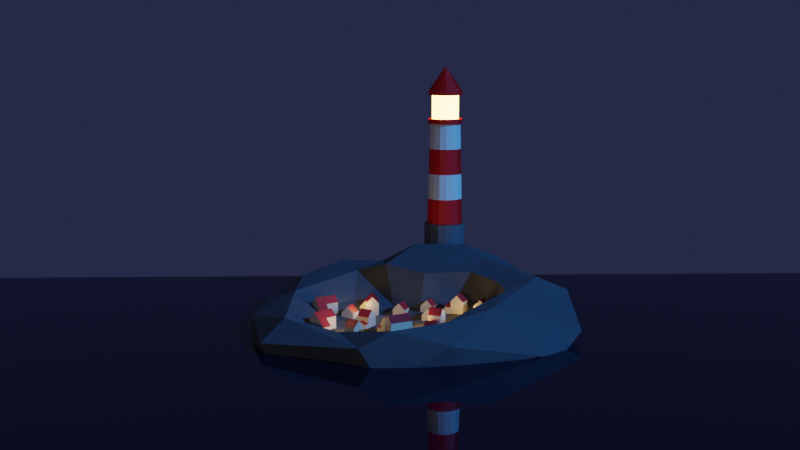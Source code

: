 # Source: Lecture_20_-_Lighting_Atmosphere.blend  (saved by Blender 3.4.6; exported with 4.5.12 LTS)
import bpy
from mathutils import Matrix  # noqa: F401  (used for matrix-valued properties, if any)

bpy.ops.wm.read_factory_settings(use_empty=True)
scene = bpy.context.scene
scene.name = 'Scene'

# ---- collections
col_collection = bpy.data.collections.new('Collection'); scene.collection.children.link(col_collection)
col_houses = bpy.data.collections.new('Houses'); scene.collection.children.link(col_houses)

# ---- materials (node trees are filled in below, after node groups)
mat_white = bpy.data.materials.new('White')
mat_white.use_transparent_shadow = False
mat_red = bpy.data.materials.new('Red')
mat_red.use_transparent_shadow = False
mat_grey = bpy.data.materials.new('Grey')
mat_grey.use_transparent_shadow = False
mat_emission = bpy.data.materials.new('Emission')
mat_emission.use_transparent_shadow = False
mat_water = bpy.data.materials.new('Water')
mat_water.use_transparent_shadow = False
mat_rock = bpy.data.materials.new('Rock')
mat_rock.use_transparent_shadow = False
mat_house_yellow = bpy.data.materials.new('House Yellow')
mat_house_yellow.use_transparent_shadow = False
mat_house_red = bpy.data.materials.new('House Red')
mat_house_red.use_transparent_shadow = False

# ---- material node trees
mat_white.use_nodes = True; mat_white.node_tree.nodes.clear()
_N = mat_white.node_tree.nodes; _L = mat_white.node_tree.links
n0 = _N.new('ShaderNodeBsdfPrincipled'); n0.name = 'Principled BSDF'; n0.location = (10, 300)
n0.distribution = 'GGX'
n0.subsurface_method = 'RANDOM_WALK_SKIN'
n0.inputs[3].default_value = 1.45
n0.inputs[27].default_value = (0.0, 0.0, 0.0, 1.0)
n0.inputs[28].default_value = 1.0
n1 = _N.new('ShaderNodeOutputMaterial'); n1.name = 'Material Output'; n1.location = (300, 300)
_L.new(n0.outputs[0], n1.inputs[0])
n1.is_active_output = True
mat_red.use_nodes = True; mat_red.node_tree.nodes.clear()
_N = mat_red.node_tree.nodes; _L = mat_red.node_tree.links
n0 = _N.new('ShaderNodeBsdfPrincipled'); n0.name = 'Principled BSDF'; n0.location = (10, 300)
n0.distribution = 'GGX'
n0.subsurface_method = 'RANDOM_WALK_SKIN'
n0.inputs[0].default_value = (0.8, 0.0, 0.0, 1.0)
n0.inputs[3].default_value = 1.45
n0.inputs[27].default_value = (0.0, 0.0, 0.0, 1.0)
n0.inputs[28].default_value = 1.0
n1 = _N.new('ShaderNodeOutputMaterial'); n1.name = 'Material Output'; n1.location = (300, 300)
_L.new(n0.outputs[0], n1.inputs[0])
n1.is_active_output = True
mat_grey.use_nodes = True; mat_grey.node_tree.nodes.clear()
_N = mat_grey.node_tree.nodes; _L = mat_grey.node_tree.links
n0 = _N.new('ShaderNodeBsdfPrincipled'); n0.name = 'Principled BSDF'; n0.location = (10, 300)
n0.distribution = 'GGX'
n0.subsurface_method = 'RANDOM_WALK_SKIN'
n0.inputs[0].default_value = (0.108, 0.108, 0.108, 1.0)
n0.inputs[3].default_value = 1.45
n0.inputs[27].default_value = (0.0, 0.0, 0.0, 1.0)
n0.inputs[28].default_value = 1.0
n1 = _N.new('ShaderNodeOutputMaterial'); n1.name = 'Material Output'; n1.location = (300, 300)
_L.new(n0.outputs[0], n1.inputs[0])
n1.is_active_output = True
mat_emission.use_nodes = True; mat_emission.node_tree.nodes.clear()
_N = mat_emission.node_tree.nodes; _L = mat_emission.node_tree.links
n0 = _N.new('ShaderNodeBsdfPrincipled'); n0.name = 'Principled BSDF'; n0.location = (10, 300)
n0.distribution = 'GGX'
n0.subsurface_method = 'RANDOM_WALK_SKIN'
n0.inputs[3].default_value = 1.45
n0.inputs[27].default_value = (0.55, 0.3518, 0.0825, 1.0)
n0.inputs[28].default_value = 18.0
n1 = _N.new('ShaderNodeOutputMaterial'); n1.name = 'Material Output'; n1.location = (300, 300)
_L.new(n0.outputs[0], n1.inputs[0])
n1.is_active_output = True
mat_water.use_nodes = True; mat_water.node_tree.nodes.clear()
_N = mat_water.node_tree.nodes; _L = mat_water.node_tree.links
n0 = _N.new('ShaderNodeBsdfPrincipled'); n0.name = 'Principled BSDF'; n0.location = (10, 300)
n0.distribution = 'GGX'
n0.subsurface_method = 'RANDOM_WALK_SKIN'
n0.inputs[0].default_value = (0.00225, 0.003525, 0.015, 1.0)
n0.inputs[2].default_value = 0.0
n0.inputs[3].default_value = 1.45
n0.inputs[27].default_value = (0.0, 0.0, 0.0, 1.0)
n0.inputs[28].default_value = 1.0
n1 = _N.new('ShaderNodeOutputMaterial'); n1.name = 'Material Output'; n1.location = (300, 300)
_L.new(n0.outputs[0], n1.inputs[0])
n1.is_active_output = True
mat_rock.use_nodes = True; mat_rock.node_tree.nodes.clear()
_N = mat_rock.node_tree.nodes; _L = mat_rock.node_tree.links
n0 = _N.new('ShaderNodeBsdfPrincipled'); n0.name = 'Principled BSDF'; n0.location = (10, 300)
n0.distribution = 'GGX'
n0.subsurface_method = 'RANDOM_WALK_SKIN'
n0.inputs[0].default_value = (0.08, 0.08, 0.08, 1.0)
n0.inputs[2].default_value = 1.0
n0.inputs[3].default_value = 1.45
n0.inputs[27].default_value = (0.0, 0.0, 0.0, 1.0)
n0.inputs[28].default_value = 1.0
n1 = _N.new('ShaderNodeOutputMaterial'); n1.name = 'Material Output'; n1.location = (300, 300)
_L.new(n0.outputs[0], n1.inputs[0])
n1.is_active_output = True
mat_house_yellow.use_nodes = True; mat_house_yellow.node_tree.nodes.clear()
_N = mat_house_yellow.node_tree.nodes; _L = mat_house_yellow.node_tree.links
n0 = _N.new('ShaderNodeBsdfPrincipled'); n0.name = 'Principled BSDF'; n0.location = (10, 300)
n0.distribution = 'GGX'
n0.subsurface_method = 'RANDOM_WALK_SKIN'
n0.inputs[0].default_value = (0.7, 0.5551, 0.385, 1.0)
n0.inputs[3].default_value = 1.45
n0.inputs[27].default_value = (0.0, 0.0, 0.0, 1.0)
n0.inputs[28].default_value = 1.0
n1 = _N.new('ShaderNodeOutputMaterial'); n1.name = 'Material Output'; n1.location = (300, 300)
_L.new(n0.outputs[0], n1.inputs[0])
n1.is_active_output = True
mat_house_red.use_nodes = True; mat_house_red.node_tree.nodes.clear()
_N = mat_house_red.node_tree.nodes; _L = mat_house_red.node_tree.links
n0 = _N.new('ShaderNodeBsdfPrincipled'); n0.name = 'Principled BSDF'; n0.location = (10, 300)
n0.distribution = 'GGX'
n0.subsurface_method = 'RANDOM_WALK_SKIN'
n0.inputs[0].default_value = (0.45, 0.0234, 0.0225, 1.0)
n0.inputs[3].default_value = 1.45
n0.inputs[27].default_value = (0.0, 0.0, 0.0, 1.0)
n0.inputs[28].default_value = 1.0
n1 = _N.new('ShaderNodeOutputMaterial'); n1.name = 'Material Output'; n1.location = (300, 300)
_L.new(n0.outputs[0], n1.inputs[0])
n1.is_active_output = True

# ---- world
world_world = bpy.data.worlds.new('World'); scene.world = world_world
world_world.use_nodes = True; world_world.node_tree.nodes.clear()
_N = world_world.node_tree.nodes; _L = world_world.node_tree.links
n0 = _N.new('ShaderNodeOutputWorld'); n0.name = 'World Output'; n0.location = (300, 300)
n1 = _N.new('ShaderNodeBackground'); n1.name = 'Background'; n1.location = (10, 300)
n1.inputs[0].default_value = (0.01781, 0.02111, 0.05088, 1.0)
_L.new(n1.outputs[0], n0.inputs[0])
n0.is_active_output = True
world_world.color = (0.05088, 0.05088, 0.05088)
world_world.use_sun_shadow = False
world_world.sun_shadow_jitter_overblur = 0.0

# ---- cameras
cam_camera = bpy.data.cameras.new('Camera')
cam_camera.clip_end = 100.0
cam_camera.ortho_scale = 7.314

# ---- lights
light_sun = bpy.data.lights.new('Sun', 'SUN')
light_sun.color = (0.05, 0.316, 1.0)
light_sun.transmission_factor = 0.0
light_sun.energy = 3.0
light_sun.shadow_soft_size = 0.125
light_point = bpy.data.lights.new('Point', 'POINT')
light_point.color = (1.0, 0.678, 0.3)
light_point.transmission_factor = 0.0
light_point.energy = 15.0
light_point.shadow_soft_size = 0.25
light_point.shadow_maximum_resolution = 0.006
light_point.use_absolute_resolution = True
light_light = bpy.data.lights.new('Light', 'POINT')
light_light.transmission_factor = 0.0
light_light.energy = 1000.0
light_light.shadow_soft_size = 0.1
light_light.shadow_maximum_resolution = 0.006
light_light.use_absolute_resolution = True

# ---- meshes
me_cylinder = bpy.data.meshes.new('Cylinder')
me_cylinder.from_pydata([(0.0, 1.0, -0.4685), (0.0, 1.0, 1.0), (0.3827, 0.9239, -0.4685), (0.3827, 0.9239, 1.0), (0.7071, 0.7071, -0.4685), (0.7071, 0.7071, 1.0), (0.9239, 0.3827, -0.4685), (0.9239, 0.3827, 1.0), (1.0, 0.0, -0.4685), (1.0, 0.0, 1.0), (0.9239, -0.3827, -0.4685), (0.9239, -0.3827, 1.0), (0.7071, -0.7071, -0.4685), (0.7071, -0.7071, 1.0), (0.3827, -0.9239, -0.4685), (0.3827, -0.9239, 1.0), (0.0, -1.0, -0.4685), (0.0, -1.0, 1.0), (-0.3827, -0.9239, -0.4685), (-0.3827, -0.9239, 1.0), (-0.7071, -0.7071, -0.4685), (-0.7071, -0.7071, 1.0), (-0.9239, -0.3827, -0.4685), (-0.9239, -0.3827, 1.0), (-1.0, 0.0, -0.4685), (-1.0, 0.0, 1.0), (-0.9239, 0.3827, -0.4685), (-0.9239, 0.3827, 1.0), (-0.7071, 0.7071, -0.4685), (-0.7071, 0.7071, 1.0), (-0.3827, 0.9239, -0.4685), (-0.3827, 0.9239, 1.0), (0.3328, 0.8035, 1.0), (-1.942e-09, 0.8697, 1.0), (0.6149, 0.6149, 1.0), (0.8035, 0.3328, 1.0), (0.8697, -1.457e-09, 1.0), (0.8035, -0.3328, 1.0), (0.6149, -0.6149, 1.0), (0.3328, -0.8035, 1.0), (-1.942e-09, -0.8697, 1.0), (-0.3328, -0.8035, 1.0), (-0.6149, -0.6149, 1.0), (-0.8035, -0.3328, 1.0), (-0.8697, -1.457e-09, 1.0), (-0.8035, 0.3328, 1.0), (-0.6149, 0.6149, 1.0), (-0.3328, 0.8035, 1.0), (0.2871, 0.6932, 5.911), (-1.164e-09, 0.7503, 5.911), (0.5306, 0.5306, 5.911), (0.6932, 0.2871, 5.911), (0.7503, -3.302e-09, 5.911), (0.6932, -0.2871, 5.911), (0.5306, -0.5306, 5.911), (0.2871, -0.6932, 5.911), (-1.164e-09, -0.7503, 5.911), (-0.2871, -0.6932, 5.911), (-0.5306, -0.5306, 5.911), (-0.6932, -0.2871, 5.911), (-0.7503, -3.302e-09, 5.911), (-0.6932, 0.2871, 5.911), (-0.5306, 0.5306, 5.911), (-0.2871, 0.6932, 5.911), (0.3235, 0.7811, 5.911), (8.129e-10, 0.8454, 5.911), (0.5978, 0.5978, 5.911), (0.7811, 0.3235, 5.911), (0.8454, -2.776e-09, 5.911), (0.7811, -0.3235, 5.911), (0.5978, -0.5978, 5.911), (0.3235, -0.7811, 5.911), (8.129e-10, -0.8454, 5.911), (-0.3235, -0.7811, 5.911), (-0.5978, -0.5978, 5.911), (-0.7811, -0.3235, 5.911), (-0.8454, -2.776e-09, 5.911), (-0.7811, 0.3235, 5.911), (-0.5978, 0.5978, 5.911), (-0.3235, 0.7811, 5.911), (0.2493, 0.6019, 6.14), (2.286e-09, 0.6515, 6.14), (0.4607, 0.4607, 6.14), (0.6019, 0.2493, 6.14), (0.6515, -8.669e-09, 6.14), (0.6019, -0.2493, 6.14), (0.4607, -0.4607, 6.14), (0.2493, -0.6019, 6.14), (2.286e-09, -0.6515, 6.14), (-0.2493, -0.6019, 6.14), (-0.4607, -0.4607, 6.14), (-0.6019, -0.2493, 6.14), (-0.6515, -8.669e-09, 6.14), (-0.6019, 0.2493, 6.14), (-0.4607, 0.4607, 6.14), (-0.2493, 0.6019, 6.14), (0.3235, 0.7811, 6.14), (8.129e-10, 0.8454, 6.14), (0.5978, 0.5978, 6.14), (0.7811, 0.3235, 6.14), (0.8454, -2.776e-09, 6.14), (0.7811, -0.3235, 6.14), (0.5978, -0.5978, 6.14), (0.3235, -0.7811, 6.14), (8.129e-10, -0.8454, 6.14), (-0.3235, -0.7811, 6.14), (-0.5978, -0.5978, 6.14), (-0.7811, -0.3235, 6.14), (-0.8454, -2.776e-09, 6.14), (-0.7811, 0.3235, 6.14), (-0.5978, 0.5978, 6.14), (-0.3235, 0.7811, 6.14), (0.2493, 0.6019, 7.294), (2.286e-09, 0.6515, 7.294), (0.4607, 0.4607, 7.294), (0.6019, 0.2493, 7.294), (0.6515, -8.669e-09, 7.294), (0.6019, -0.2493, 7.294), (0.4607, -0.4607, 7.294), (0.2493, -0.6019, 7.294), (2.286e-09, -0.6515, 7.294), (-0.2493, -0.6019, 7.294), (-0.4607, -0.4607, 7.294), (-0.6019, -0.2493, 7.294), (-0.6515, -8.669e-09, 7.294), (-0.6019, 0.2493, 7.294), (-0.4607, 0.4607, 7.294), (-0.2493, 0.6019, 7.294), (0.3213, 0.7756, 7.294), (9.119e-09, 0.8395, 7.294), (0.5936, 0.5936, 7.294), (0.7756, 0.3213, 7.294), (0.8395, -3.813e-09, 7.294), (0.7756, -0.3213, 7.294), (0.5936, -0.5936, 7.294), (0.3213, -0.7756, 7.294), (9.119e-09, -0.8395, 7.294), (-0.3213, -0.7756, 7.294), (-0.5936, -0.5936, 7.294), (-0.7756, -0.3213, 7.294), (-0.8395, -3.813e-09, 7.294), (-0.7756, 0.3213, 7.294), (-0.5936, 0.5936, 7.294), (-0.3213, 0.7756, 7.294), (0.3213, 0.7756, 7.478), (2.137e-08, 0.8395, 7.478), (0.5936, 0.5936, 7.478), (0.7756, 0.3213, 7.478), (0.8395, -3.813e-09, 7.478), (0.7756, -0.3213, 7.478), (0.5936, -0.5936, 7.478), (0.3213, -0.7756, 7.478), (2.137e-08, -0.8395, 7.478), (-0.3213, -0.7756, 7.478), (-0.5936, -0.5936, 7.478), (-0.7756, -0.3213, 7.478), (-0.8395, -3.813e-09, 7.478), (-0.7756, 0.3213, 7.478), (-0.5936, 0.5936, 7.478), (-0.3213, 0.7756, 7.478), (2.98e-07, -5.96e-08, 8.672), (2.868e-07, 0.0, 8.672), (2.98e-07, -5.96e-08, 8.672), (2.98e-07, -2.98e-08, 8.672), (2.98e-07, -2.98e-08, 8.672), (2.98e-07, -2.98e-08, 8.672), (2.98e-07, -5.96e-08, 8.672), (2.98e-07, -5.96e-08, 8.672), (2.868e-07, 0.0, 8.672), (2.98e-07, -5.96e-08, 8.672), (2.98e-07, -5.96e-08, 8.672), (2.98e-07, -2.98e-08, 8.672), (2.98e-07, -2.98e-08, 8.672), (2.98e-07, -2.98e-08, 8.672), (2.98e-07, -5.96e-08, 8.672), (2.98e-07, -5.96e-08, 8.672), (-0.5938, 0.5938, 2.228), (-0.5728, 0.5728, 3.455), (-0.5517, 0.5517, 4.683), (-0.2986, 0.7208, 4.683), (-0.31, 0.7483, 3.455), (-0.3214, 0.7759, 2.228), (0.3214, -0.7759, 2.228), (0.31, -0.7483, 3.455), (0.2986, -0.7208, 4.683), (-1.359e-09, -0.7802, 4.683), (-1.553e-09, -0.81, 3.455), (-1.748e-09, -0.8398, 2.228), (-1.748e-09, 0.8398, 2.228), (-1.553e-09, 0.81, 3.455), (-1.359e-09, 0.7802, 4.683), (0.2986, 0.7208, 4.683), (0.31, 0.7483, 3.455), (0.3214, 0.7759, 2.228), (-0.2986, -0.7208, 4.683), (-0.31, -0.7483, 3.455), (-0.3214, -0.7759, 2.228), (0.5517, 0.5517, 4.683), (0.5728, 0.5728, 3.455), (0.5938, 0.5938, 2.228), (-0.5517, -0.5517, 4.683), (-0.5728, -0.5728, 3.455), (-0.5938, -0.5938, 2.228), (0.7208, 0.2986, 4.683), (0.7483, 0.31, 3.455), (0.7759, 0.3214, 2.228), (-0.7208, -0.2986, 4.683), (-0.7483, -0.31, 3.455), (-0.7759, -0.3214, 2.228), (0.7802, -2.84e-09, 4.683), (0.81, -2.379e-09, 3.455), (0.8398, -1.918e-09, 2.228), (-0.7802, -2.84e-09, 4.683), (-0.81, -2.379e-09, 3.455), (-0.8398, -1.918e-09, 2.228), (0.7208, -0.2986, 4.683), (0.7483, -0.31, 3.455), (0.7759, -0.3214, 2.228), (-0.7208, 0.2986, 4.683), (-0.7483, 0.31, 3.455), (-0.7759, 0.3214, 2.228), (0.5517, -0.5517, 4.683), (0.5728, -0.5728, 3.455), (0.5938, -0.5938, 2.228)], [], [(0, 1, 3, 2), (2, 3, 5, 4), (4, 5, 7, 6), (6, 7, 9, 8), (8, 9, 11, 10), (10, 11, 13, 12), (12, 13, 15, 14), (14, 15, 17, 16), (16, 17, 19, 18), (18, 19, 21, 20), (20, 21, 23, 22), (22, 23, 25, 24), (24, 25, 27, 26), (26, 27, 29, 28), (23, 21, 42, 43), (28, 29, 31, 30), (30, 31, 1, 0), (0, 2, 4, 6, 8, 10, 12, 14, 16, 18, 20, 22, 24, 26, 28, 30), (179, 178, 62, 63), (1, 31, 47, 33), (9, 7, 35, 36), (19, 17, 40, 41), (29, 27, 45, 46), (5, 3, 32, 34), (15, 13, 38, 39), (25, 23, 43, 44), (11, 9, 36, 37), (21, 19, 41, 42), (31, 29, 46, 47), (7, 5, 34, 35), (17, 15, 39, 40), (3, 1, 33, 32), (27, 25, 44, 45), (13, 11, 37, 38), (53, 52, 68, 69), (185, 184, 55, 56), (191, 190, 49, 48), (190, 179, 63, 49), (194, 185, 56, 57), (197, 191, 48, 50), (200, 194, 57, 58), (203, 197, 50, 51), (206, 200, 58, 59), (209, 203, 51, 52), (212, 206, 59, 60), (215, 209, 52, 53), (218, 212, 60, 61), (221, 215, 53, 54), (178, 218, 61, 62), (184, 221, 54, 55), (77, 76, 108, 109), (61, 60, 76, 77), (54, 53, 69, 70), (62, 61, 77, 78), (55, 54, 70, 71), (63, 62, 78, 79), (56, 55, 71, 72), (48, 49, 65, 64), (49, 63, 79, 65), (57, 56, 72, 73), (50, 48, 64, 66), (58, 57, 73, 74), (51, 50, 66, 67), (59, 58, 74, 75), (52, 51, 67, 68), (60, 59, 75, 76), (94, 93, 125, 126), (70, 69, 101, 102), (78, 77, 109, 110), (71, 70, 102, 103), (79, 78, 110, 111), (72, 71, 103, 104), (64, 65, 97, 96), (65, 79, 111, 97), (73, 72, 104, 105), (66, 64, 96, 98), (74, 73, 105, 106), (67, 66, 98, 99), (75, 74, 106, 107), (68, 67, 99, 100), (76, 75, 107, 108), (69, 68, 100, 101), (81, 80, 96, 97), (80, 82, 98, 96), (82, 83, 99, 98), (83, 84, 100, 99), (84, 85, 101, 100), (85, 86, 102, 101), (86, 87, 103, 102), (87, 88, 104, 103), (88, 89, 105, 104), (89, 90, 106, 105), (90, 91, 107, 106), (91, 92, 108, 107), (92, 93, 109, 108), (93, 94, 110, 109), (94, 95, 111, 110), (95, 81, 97, 111), (121, 120, 136, 137), (87, 86, 118, 119), (95, 94, 126, 127), (88, 87, 119, 120), (80, 81, 113, 112), (81, 95, 127, 113), (89, 88, 120, 121), (82, 80, 112, 114), (90, 89, 121, 122), (83, 82, 114, 115), (91, 90, 122, 123), (84, 83, 115, 116), (92, 91, 123, 124), (85, 84, 116, 117), (93, 92, 124, 125), (86, 85, 117, 118), (142, 141, 157, 158), (114, 112, 128, 130), (122, 121, 137, 138), (115, 114, 130, 131), (123, 122, 138, 139), (116, 115, 131, 132), (124, 123, 139, 140), (117, 116, 132, 133), (125, 124, 140, 141), (118, 117, 133, 134), (126, 125, 141, 142), (119, 118, 134, 135), (127, 126, 142, 143), (120, 119, 135, 136), (112, 113, 129, 128), (113, 127, 143, 129), (151, 150, 166, 167), (135, 134, 150, 151), (143, 142, 158, 159), (136, 135, 151, 152), (128, 129, 145, 144), (129, 143, 159, 145), (137, 136, 152, 153), (130, 128, 144, 146), (138, 137, 153, 154), (131, 130, 146, 147), (139, 138, 154, 155), (132, 131, 147, 148), (140, 139, 155, 156), (133, 132, 148, 149), (141, 140, 156, 157), (134, 133, 149, 150), (160, 161, 175, 174, 173, 172, 171, 170, 169, 168, 167, 166, 165, 164, 163, 162), (159, 158, 174, 175), (152, 151, 167, 168), (144, 145, 161, 160), (145, 159, 175, 161), (153, 152, 168, 169), (146, 144, 160, 162), (154, 153, 169, 170), (147, 146, 162, 163), (155, 154, 170, 171), (148, 147, 163, 164), (156, 155, 171, 172), (149, 148, 164, 165), (157, 156, 172, 173), (150, 149, 165, 166), (158, 157, 173, 174), (39, 38, 223, 182), (182, 223, 222, 183), (183, 222, 221, 184), (46, 45, 220, 176), (176, 220, 219, 177), (177, 219, 218, 178), (38, 37, 217, 223), (223, 217, 216, 222), (222, 216, 215, 221), (45, 44, 214, 220), (220, 214, 213, 219), (219, 213, 212, 218), (37, 36, 211, 217), (217, 211, 210, 216), (216, 210, 209, 215), (44, 43, 208, 214), (214, 208, 207, 213), (213, 207, 206, 212), (36, 35, 205, 211), (211, 205, 204, 210), (210, 204, 203, 209), (43, 42, 202, 208), (208, 202, 201, 207), (207, 201, 200, 206), (35, 34, 199, 205), (205, 199, 198, 204), (204, 198, 197, 203), (42, 41, 196, 202), (202, 196, 195, 201), (201, 195, 194, 200), (34, 32, 193, 199), (199, 193, 192, 198), (198, 192, 191, 197), (41, 40, 187, 196), (196, 187, 186, 195), (195, 186, 185, 194), (33, 47, 181, 188), (188, 181, 180, 189), (189, 180, 179, 190), (32, 33, 188, 193), (193, 188, 189, 192), (192, 189, 190, 191), (40, 39, 182, 187), (187, 182, 183, 186), (186, 183, 184, 185), (47, 46, 176, 181), (181, 176, 177, 180), (180, 177, 178, 179)])
me_cylinder.polygons.foreach_set('material_index', [2, 2, 2, 2, 2, 2, 2, 2, 2, 2, 2, 2, 2, 2, 2, 2, 2, 0, 0, 2, 2, 2, 2, 2, 2, 2, 2, 2, 2, 2, 2, 2, 2, 2, 1, 0, 0, 0, 0, 0, 0, 0, 0, 0, 0, 0, 0, 0, 0, 0, 1, 1, 1, 1, 1, 1, 1, 1, 1, 1, 1, 1, 1, 1, 1, 1, 3, 1, 1, 1, 1, 1, 1, 1, 1, 1, 1, 1, 1, 1, 1, 1, 1, 1, 1, 1, 1, 1, 1, 1, 1, 1, 1, 1, 1, 1, 1, 1, 1, 3, 3, 3, 3, 3, 3, 3, 3, 3, 3, 3, 3, 3, 3, 3, 1, 1, 1, 1, 1, 1, 1, 1, 1, 1, 1, 1, 1, 1, 1, 1, 1, 1, 1, 1, 1, 1, 1, 1, 1, 1, 1, 1, 1, 1, 1, 1, 1, 1, 1, 1, 1, 1, 1, 1, 1, 1, 1, 1, 1, 1, 1, 1, 1, 0, 1, 1, 0, 1, 1, 0, 1, 1, 0, 1, 1, 0, 1, 1, 0, 1, 1, 0, 1, 1, 0, 1, 1, 0, 1, 1, 0, 1, 1, 0, 1, 1, 0, 1, 1, 0, 1, 1, 0, 1, 1, 0, 1, 1, 0, 1])
_uv = me_cylinder.uv_layers.new(name='UVMap')
_uv.uv.foreach_set('vector', [1.0, 0.5, 1.0, 1.0, 0.9375, 1.0, 0.9375, 0.5, 0.9375, 0.5, 0.9375, 1.0, 0.875, 1.0, 0.875, 0.5, 0.875, 0.5, 0.875, 1.0, 0.8125, 1.0, 0.8125, 0.5, 0.8125, 0.5, 0.8125, 1.0, 0.75, 1.0, 0.75, 0.5, 0.75, 0.5, 0.75, 1.0, 0.6875, 1.0, 0.6875, 0.5, 0.6875, 0.5, 0.6875, 1.0, 0.625, 1.0, 0.625, 0.5, 0.625, 0.5, 0.625, 1.0, 0.5625, 1.0, 0.5625, 0.5, 0.5625, 0.5, 0.5625, 1.0, 0.5, 1.0, 0.5, 0.5, 0.5, 0.5, 0.5, 1.0, 0.4375, 1.0, 0.4375, 0.5, 0.4375, 0.5, 0.4375, 1.0, 0.375, 1.0, 0.375, 0.5, 0.375, 0.5, 0.375, 1.0, 0.3125, 1.0, 0.3125, 0.5, 0.3125, 0.5, 0.3125, 1.0, 0.25, 1.0, 0.25, 0.5, 0.25, 0.5, 0.25, 1.0, 0.1875, 1.0, 0.1875, 0.5, 0.1875, 0.5, 0.1875, 1.0, 0.125, 1.0, 0.125, 0.5, 0.3125, 1.0, 0.375, 1.0, 0.375, 1.0, 0.3125, 1.0, 0.125, 0.5, 0.125, 1.0, 0.0625, 1.0, 0.0625, 0.5, 0.0625, 0.5, 0.0625, 1.0, 0.0, 1.0, 0.0, 0.5, 0.75, 0.49, 0.8418, 0.4717, 0.9197, 0.4197, 0.9717, 0.3418, 0.99, 0.25, 0.9717, 0.1582, 0.9197, 0.08029, 0.8418, 0.02827, 0.75, 0.01, 0.6582, 0.02827, 0.5803, 0.08029, 0.5283, 0.1582, 0.51, 0.25, 0.5283, 0.3418, 0.5803, 0.4197, 0.6582, 0.4717, 0.0625, 1.0, 0.125, 1.0, 0.125, 1.0, 0.0625, 1.0, 0.0, 1.0, 0.0625, 1.0, 0.0625, 1.0, 0.0, 1.0, 0.75, 1.0, 0.8125, 1.0, 0.8125, 1.0, 0.75, 1.0, 0.4375, 1.0, 0.5, 1.0, 0.5, 1.0, 0.4375, 1.0, 0.125, 1.0, 0.1875, 1.0, 0.1875, 1.0, 0.125, 1.0, 0.875, 1.0, 0.9375, 1.0, 0.9375, 1.0, 0.875, 1.0, 0.5625, 1.0, 0.625, 1.0, 0.625, 1.0, 0.5625, 1.0, 0.25, 1.0, 0.3125, 1.0, 0.3125, 1.0, 0.25, 1.0, 0.6875, 1.0, 0.75, 1.0, 0.75, 1.0, 0.6875, 1.0, 0.375, 1.0, 0.4375, 1.0, 0.4375, 1.0, 0.375, 1.0, 0.0625, 1.0, 0.125, 1.0, 0.125, 1.0, 0.0625, 1.0, 0.8125, 1.0, 0.875, 1.0, 0.875, 1.0, 0.8125, 1.0, 0.5, 1.0, 0.5625, 1.0, 0.5625, 1.0, 0.5, 1.0, 0.9375, 1.0, 1.0, 1.0, 1.0, 1.0, 0.9375, 1.0, 0.1875, 1.0, 0.25, 1.0, 0.25, 1.0, 0.1875, 1.0, 0.625, 1.0, 0.6875, 1.0, 0.6875, 1.0, 0.625, 1.0, 0.6875, 1.0, 0.75, 1.0, 0.75, 1.0, 0.6875, 1.0, 0.5, 1.0, 0.5625, 1.0, 0.5625, 1.0, 0.5, 1.0, 0.9375, 1.0, 1.0, 1.0, 1.0, 1.0, 0.9375, 1.0, 0.0, 1.0, 0.0625, 1.0, 0.0625, 1.0, 0.0, 1.0, 0.4375, 1.0, 0.5, 1.0, 0.5, 1.0, 0.4375, 1.0, 0.875, 1.0, 0.9375, 1.0, 0.9375, 1.0, 0.875, 1.0, 0.375, 1.0, 0.4375, 1.0, 0.4375, 1.0, 0.375, 1.0, 0.8125, 1.0, 0.875, 1.0, 0.875, 1.0, 0.8125, 1.0, 0.3125, 1.0, 0.375, 1.0, 0.375, 1.0, 0.3125, 1.0, 0.75, 1.0, 0.8125, 1.0, 0.8125, 1.0, 0.75, 1.0, 0.25, 1.0, 0.3125, 1.0, 0.3125, 1.0, 0.25, 1.0, 0.6875, 1.0, 0.75, 1.0, 0.75, 1.0, 0.6875, 1.0, 0.1875, 1.0, 0.25, 1.0, 0.25, 1.0, 0.1875, 1.0, 0.625, 1.0, 0.6875, 1.0, 0.6875, 1.0, 0.625, 1.0, 0.125, 1.0, 0.1875, 1.0, 0.1875, 1.0, 0.125, 1.0, 0.5625, 1.0, 0.625, 1.0, 0.625, 1.0, 0.5625, 1.0, 0.1875, 1.0, 0.25, 1.0, 0.25, 1.0, 0.1875, 1.0, 0.1875, 1.0, 0.25, 1.0, 0.25, 1.0, 0.1875, 1.0, 0.625, 1.0, 0.6875, 1.0, 0.6875, 1.0, 0.625, 1.0, 0.125, 1.0, 0.1875, 1.0, 0.1875, 1.0, 0.125, 1.0, 0.5625, 1.0, 0.625, 1.0, 0.625, 1.0, 0.5625, 1.0, 0.0625, 1.0, 0.125, 1.0, 0.125, 1.0, 0.0625, 1.0, 0.5, 1.0, 0.5625, 1.0, 0.5625, 1.0, 0.5, 1.0, 0.9375, 1.0, 1.0, 1.0, 1.0, 1.0, 0.9375, 1.0, 0.0, 1.0, 0.0625, 1.0, 0.0625, 1.0, 0.0, 1.0, 0.4375, 1.0, 0.5, 1.0, 0.5, 1.0, 0.4375, 1.0, 0.875, 1.0, 0.9375, 1.0, 0.9375, 1.0, 0.875, 1.0, 0.375, 1.0, 0.4375, 1.0, 0.4375, 1.0, 0.375, 1.0, 0.8125, 1.0, 0.875, 1.0, 0.875, 1.0, 0.8125, 1.0, 0.3125, 1.0, 0.375, 1.0, 0.375, 1.0, 0.3125, 1.0, 0.75, 1.0, 0.8125, 1.0, 0.8125, 1.0, 0.75, 1.0, 0.25, 1.0, 0.3125, 1.0, 0.3125, 1.0, 0.25, 1.0, 0.1192, 0.3808, 0.07914, 0.3208, 0.07914, 0.3208, 0.1192, 0.3808, 0.625, 1.0, 0.6875, 1.0, 0.6875, 1.0, 0.625, 1.0, 0.125, 1.0, 0.1875, 1.0, 0.1875, 1.0, 0.125, 1.0, 0.5625, 1.0, 0.625, 1.0, 0.625, 1.0, 0.5625, 1.0, 0.0625, 1.0, 0.125, 1.0, 0.125, 1.0, 0.0625, 1.0, 0.5, 1.0, 0.5625, 1.0, 0.5625, 1.0, 0.5, 1.0, 0.9375, 1.0, 1.0, 1.0, 1.0, 1.0, 0.9375, 1.0, 0.0, 1.0, 0.0625, 1.0, 0.0625, 1.0, 0.0, 1.0, 0.4375, 1.0, 0.5, 1.0, 0.5, 1.0, 0.4375, 1.0, 0.875, 1.0, 0.9375, 1.0, 0.9375, 1.0, 0.875, 1.0, 0.375, 1.0, 0.4375, 1.0, 0.4375, 1.0, 0.375, 1.0, 0.8125, 1.0, 0.875, 1.0, 0.875, 1.0, 0.8125, 1.0, 0.3125, 1.0, 0.375, 1.0, 0.375, 1.0, 0.3125, 1.0, 0.75, 1.0, 0.8125, 1.0, 0.8125, 1.0, 0.75, 1.0, 0.25, 1.0, 0.3125, 1.0, 0.3125, 1.0, 0.25, 1.0, 0.6875, 1.0, 0.75, 1.0, 0.75, 1.0, 0.6875, 1.0, 0.25, 0.4349, 0.3208, 0.4209, 0.3418, 0.4717, 0.25, 0.49, 0.3208, 0.4209, 0.3808, 0.3808, 0.4197, 0.4197, 0.3418, 0.4717, 0.3808, 0.3808, 0.4209, 0.3208, 0.4717, 0.3418, 0.4197, 0.4197, 0.4209, 0.3208, 0.4349, 0.25, 0.49, 0.25, 0.4717, 0.3418, 0.4349, 0.25, 0.4209, 0.1792, 0.4717, 0.1582, 0.49, 0.25, 0.4209, 0.1792, 0.3808, 0.1192, 0.4197, 0.08029, 0.4717, 0.1582, 0.3808, 0.1192, 0.3208, 0.07914, 0.3418, 0.02827, 0.4197, 0.08029, 0.3208, 0.07914, 0.25, 0.06506, 0.25, 0.01, 0.3418, 0.02827, 0.25, 0.06506, 0.1792, 0.07914, 0.1582, 0.02827, 0.25, 0.01, 0.1792, 0.07914, 0.1192, 0.1192, 0.08029, 0.08029, 0.1582, 0.02827, 0.1192, 0.1192, 0.07914, 0.1792, 0.02827, 0.1582, 0.08029, 0.08029, 0.07914, 0.1792, 0.06506, 0.25, 0.01, 0.25, 0.02827, 0.1582, 0.06506, 0.25, 0.07914, 0.3208, 0.02827, 0.3418, 0.01, 0.25, 0.07914, 0.3208, 0.1192, 0.3808, 0.08029, 0.4197, 0.02827, 0.3418, 0.1192, 0.3808, 0.1792, 0.4209, 0.1582, 0.4717, 0.08029, 0.4197, 0.1792, 0.4209, 0.25, 0.4349, 0.25, 0.49, 0.1582, 0.4717, 0.1792, 0.07914, 0.25, 0.06506, 0.25, 0.06506, 0.1792, 0.07914, 0.3208, 0.07914, 0.3808, 0.1192, 0.3808, 0.1192, 0.3208, 0.07914, 0.1792, 0.4209, 0.1192, 0.3808, 0.1192, 0.3808, 0.1792, 0.4209, 0.25, 0.06506, 0.3208, 0.07914, 0.3208, 0.07914, 0.25, 0.06506, 0.3208, 0.4209, 0.25, 0.4349, 0.25, 0.4349, 0.3208, 0.4209, 0.25, 0.4349, 0.1792, 0.4209, 0.1792, 0.4209, 0.25, 0.4349, 0.1792, 0.07914, 0.25, 0.06506, 0.25, 0.06506, 0.1792, 0.07914, 0.3808, 0.3808, 0.3208, 0.4209, 0.3208, 0.4209, 0.3808, 0.3808, 0.1192, 0.1192, 0.1792, 0.07914, 0.1792, 0.07914, 0.1192, 0.1192, 0.4209, 0.3208, 0.3808, 0.3808, 0.3808, 0.3808, 0.4209, 0.3208, 0.07914, 0.1792, 0.1192, 0.1192, 0.1192, 0.1192, 0.07914, 0.1792, 0.4349, 0.25, 0.4209, 0.3208, 0.4209, 0.3208, 0.4349, 0.25, 0.06506, 0.25, 0.07914, 0.1792, 0.07914, 0.1792, 0.06506, 0.25, 0.4209, 0.1792, 0.4349, 0.25, 0.4349, 0.25, 0.4209, 0.1792, 0.07914, 0.3208, 0.06506, 0.25, 0.06506, 0.25, 0.07914, 0.3208, 0.3808, 0.1192, 0.4209, 0.1792, 0.4209, 0.1792, 0.3808, 0.1192, 0.1192, 0.3808, 0.07914, 0.3208, 0.07914, 0.3208, 0.1192, 0.3808, 0.3808, 0.3808, 0.3208, 0.4209, 0.3208, 0.4209, 0.3808, 0.3808, 0.1192, 0.1192, 0.1792, 0.07914, 0.1792, 0.07914, 0.1192, 0.1192, 0.4209, 0.3208, 0.3808, 0.3808, 0.3808, 0.3808, 0.4209, 0.3208, 0.07914, 0.1792, 0.1192, 0.1192, 0.1192, 0.1192, 0.07914, 0.1792, 0.4349, 0.25, 0.4209, 0.3208, 0.4209, 0.3208, 0.4349, 0.25, 0.06506, 0.25, 0.07914, 0.1792, 0.07914, 0.1792, 0.06506, 0.25, 0.4209, 0.1792, 0.4349, 0.25, 0.4349, 0.25, 0.4209, 0.1792, 0.07914, 0.3208, 0.06506, 0.25, 0.06506, 0.25, 0.07914, 0.3208, 0.3808, 0.1192, 0.4209, 0.1792, 0.4209, 0.1792, 0.3808, 0.1192, 0.1192, 0.3808, 0.07914, 0.3208, 0.07914, 0.3208, 0.1192, 0.3808, 0.3208, 0.07914, 0.3808, 0.1192, 0.3808, 0.1192, 0.3208, 0.07914, 0.1792, 0.4209, 0.1192, 0.3808, 0.1192, 0.3808, 0.1792, 0.4209, 0.25, 0.06506, 0.3208, 0.07914, 0.3208, 0.07914, 0.25, 0.06506, 0.3208, 0.4209, 0.25, 0.4349, 0.25, 0.4349, 0.3208, 0.4209, 0.25, 0.4349, 0.1792, 0.4209, 0.1792, 0.4209, 0.25, 0.4349, 0.3208, 0.07914, 0.3808, 0.1192, 0.3808, 0.1192, 0.3208, 0.07914, 0.3208, 0.07914, 0.3808, 0.1192, 0.3808, 0.1192, 0.3208, 0.07914, 0.1792, 0.4209, 0.1192, 0.3808, 0.1192, 0.3808, 0.1792, 0.4209, 0.25, 0.06506, 0.3208, 0.07914, 0.3208, 0.07914, 0.25, 0.06506, 0.3208, 0.4209, 0.25, 0.4349, 0.25, 0.4349, 0.3208, 0.4209, 0.25, 0.4349, 0.1792, 0.4209, 0.1792, 0.4209, 0.25, 0.4349, 0.1792, 0.07914, 0.25, 0.06506, 0.25, 0.06506, 0.1792, 0.07914, 0.3808, 0.3808, 0.3208, 0.4209, 0.3208, 0.4209, 0.3808, 0.3808, 0.1192, 0.1192, 0.1792, 0.07914, 0.1792, 0.07914, 0.1192, 0.1192, 0.4209, 0.3208, 0.3808, 0.3808, 0.3808, 0.3808, 0.4209, 0.3208, 0.07914, 0.1792, 0.1192, 0.1192, 0.1192, 0.1192, 0.07914, 0.1792, 0.4349, 0.25, 0.4209, 0.3208, 0.4209, 0.3208, 0.4349, 0.25, 0.06506, 0.25, 0.07914, 0.1792, 0.07914, 0.1792, 0.06506, 0.25, 0.4209, 0.1792, 0.4349, 0.25, 0.4349, 0.25, 0.4209, 0.1792, 0.07914, 0.3208, 0.06506, 0.25, 0.06506, 0.25, 0.07914, 0.3208, 0.3808, 0.1192, 0.4209, 0.1792, 0.4209, 0.1792, 0.3808, 0.1192, 0.3208, 0.4209, 0.25, 0.4349, 0.1792, 0.4209, 0.1192, 0.3808, 0.07914, 0.3208, 0.06506, 0.25, 0.07914, 0.1792, 0.1192, 0.1192, 0.1792, 0.07914, 0.25, 0.06506, 0.3208, 0.07914, 0.3808, 0.1192, 0.4209, 0.1792, 0.4349, 0.25, 0.4209, 0.3208, 0.3808, 0.3808, 0.1792, 0.4209, 0.1192, 0.3808, 0.1192, 0.3808, 0.1792, 0.4209, 0.25, 0.06506, 0.3208, 0.07914, 0.3208, 0.07914, 0.25, 0.06506, 0.3208, 0.4209, 0.25, 0.4349, 0.25, 0.4349, 0.3208, 0.4209, 0.25, 0.4349, 0.1792, 0.4209, 0.1792, 0.4209, 0.25, 0.4349, 0.1792, 0.07914, 0.25, 0.06506, 0.25, 0.06506, 0.1792, 0.07914, 0.3808, 0.3808, 0.3208, 0.4209, 0.3208, 0.4209, 0.3808, 0.3808, 0.1192, 0.1192, 0.1792, 0.07914, 0.1792, 0.07914, 0.1192, 0.1192, 0.4209, 0.3208, 0.3808, 0.3808, 0.3808, 0.3808, 0.4209, 0.3208, 0.07914, 0.1792, 0.1192, 0.1192, 0.1192, 0.1192, 0.07914, 0.1792, 0.4349, 0.25, 0.4209, 0.3208, 0.4209, 0.3208, 0.4349, 0.25, 0.06506, 0.25, 0.07914, 0.1792, 0.07914, 0.1792, 0.06506, 0.25, 0.4209, 0.1792, 0.4349, 0.25, 0.4349, 0.25, 0.4209, 0.1792, 0.07914, 0.3208, 0.06506, 0.25, 0.06506, 0.25, 0.07914, 0.3208, 0.3808, 0.1192, 0.4209, 0.1792, 0.4209, 0.1792, 0.3808, 0.1192, 0.1192, 0.3808, 0.07914, 0.3208, 0.07914, 0.3208, 0.1192, 0.3808, 0.5625, 1.0, 0.625, 1.0, 0.625, 1.0, 0.5625, 1.0, 0.5625, 1.0, 0.625, 1.0, 0.625, 1.0, 0.5625, 1.0, 0.5625, 1.0, 0.625, 1.0, 0.625, 1.0, 0.5625, 1.0, 0.125, 1.0, 0.1875, 1.0, 0.1875, 1.0, 0.125, 1.0, 0.125, 1.0, 0.1875, 1.0, 0.1875, 1.0, 0.125, 1.0, 0.125, 1.0, 0.1875, 1.0, 0.1875, 1.0, 0.125, 1.0, 0.625, 1.0, 0.6875, 1.0, 0.6875, 1.0, 0.625, 1.0, 0.625, 1.0, 0.6875, 1.0, 0.6875, 1.0, 0.625, 1.0, 0.625, 1.0, 0.6875, 1.0, 0.6875, 1.0, 0.625, 1.0, 0.1875, 1.0, 0.25, 1.0, 0.25, 1.0, 0.1875, 1.0, 0.1875, 1.0, 0.25, 1.0, 0.25, 1.0, 0.1875, 1.0, 0.1875, 1.0, 0.25, 1.0, 0.25, 1.0, 0.1875, 1.0, 0.6875, 1.0, 0.75, 1.0, 0.75, 1.0, 0.6875, 1.0, 0.6875, 1.0, 0.75, 1.0, 0.75, 1.0, 0.6875, 1.0, 0.6875, 1.0, 0.75, 1.0, 0.75, 1.0, 0.6875, 1.0, 0.25, 1.0, 0.3125, 1.0, 0.3125, 1.0, 0.25, 1.0, 0.25, 1.0, 0.3125, 1.0, 0.3125, 1.0, 0.25, 1.0, 0.25, 1.0, 0.3125, 1.0, 0.3125, 1.0, 0.25, 1.0, 0.75, 1.0, 0.8125, 1.0, 0.8125, 1.0, 0.75, 1.0, 0.75, 1.0, 0.8125, 1.0, 0.8125, 1.0, 0.75, 1.0, 0.75, 1.0, 0.8125, 1.0, 0.8125, 1.0, 0.75, 1.0, 0.3125, 1.0, 0.375, 1.0, 0.375, 1.0, 0.3125, 1.0, 0.3125, 1.0, 0.375, 1.0, 0.375, 1.0, 0.3125, 1.0, 0.3125, 1.0, 0.375, 1.0, 0.375, 1.0, 0.3125, 1.0, 0.8125, 1.0, 0.875, 1.0, 0.875, 1.0, 0.8125, 1.0, 0.8125, 1.0, 0.875, 1.0, 0.875, 1.0, 0.8125, 1.0, 0.8125, 1.0, 0.875, 1.0, 0.875, 1.0, 0.8125, 1.0, 0.375, 1.0, 0.4375, 1.0, 0.4375, 1.0, 0.375, 1.0, 0.375, 1.0, 0.4375, 1.0, 0.4375, 1.0, 0.375, 1.0, 0.375, 1.0, 0.4375, 1.0, 0.4375, 1.0, 0.375, 1.0, 0.875, 1.0, 0.9375, 1.0, 0.9375, 1.0, 0.875, 1.0, 0.875, 1.0, 0.9375, 1.0, 0.9375, 1.0, 0.875, 1.0, 0.875, 1.0, 0.9375, 1.0, 0.9375, 1.0, 0.875, 1.0, 0.4375, 1.0, 0.5, 1.0, 0.5, 1.0, 0.4375, 1.0, 0.4375, 1.0, 0.5, 1.0, 0.5, 1.0, 0.4375, 1.0, 0.4375, 1.0, 0.5, 1.0, 0.5, 1.0, 0.4375, 1.0, 0.0, 1.0, 0.0625, 1.0, 0.0625, 1.0, 0.0, 1.0, 0.0, 1.0, 0.0625, 1.0, 0.0625, 1.0, 0.0, 1.0, 0.0, 1.0, 0.0625, 1.0, 0.0625, 1.0, 0.0, 1.0, 0.9375, 1.0, 1.0, 1.0, 1.0, 1.0, 0.9375, 1.0, 0.9375, 1.0, 1.0, 1.0, 1.0, 1.0, 0.9375, 1.0, 0.9375, 1.0, 1.0, 1.0, 1.0, 1.0, 0.9375, 1.0, 0.5, 1.0, 0.5625, 1.0, 0.5625, 1.0, 0.5, 1.0, 0.5, 1.0, 0.5625, 1.0, 0.5625, 1.0, 0.5, 1.0, 0.5, 1.0, 0.5625, 1.0, 0.5625, 1.0, 0.5, 1.0, 0.0625, 1.0, 0.125, 1.0, 0.125, 1.0, 0.0625, 1.0, 0.0625, 1.0, 0.125, 1.0, 0.125, 1.0, 0.0625, 1.0, 0.0625, 1.0, 0.125, 1.0, 0.125, 1.0, 0.0625, 1.0])
me_cylinder.materials.append(mat_white)
me_cylinder.materials.append(mat_red)
me_cylinder.materials.append(mat_grey)
me_cylinder.materials.append(mat_emission)
me_cylinder.update()
me_plane = bpy.data.meshes.new('Plane')
me_plane.from_pydata([(-1.0, -1.0, 0.0), (1.0, -1.0, 0.0), (-1.0, 1.0, 0.0), (1.0, 1.0, 0.0)], [], [(0, 1, 3, 2)])
_uv = me_plane.uv_layers.new(name='UVMap')
_uv.uv.foreach_set('vector', [0.0, 0.0, 1.0, 0.0, 1.0, 1.0, 0.0, 1.0])
me_plane.materials.append(mat_water)
me_plane.update()
me_icosphere_001 = bpy.data.meshes.new('Icosphere.001')
me_icosphere_001.from_pydata([(-3.261, 0.8258, 0.6649), (4.45, 0.07554, -0.2007), (2.816, -1.556, 0.3803), (1.183, 2.588, -0.4099), (-3.715, -2.794, 0.3391), (-3.895, 0.6492, 0.3308), (0.954, 1.207, -0.1455), (2.591, -0.3508, 0.353), (1.687, 2.606, 0.4653), (1.559, -0.3373, 0.2022), (-0.9921, 2.26, -0.3449), (-2.564, 1.512, -0.3379), (1.128, 0.2566, -0.6192), (-2.252, 0.2373, -0.0392), (-3.915, -1.61, 0.8848), (0.9639, 2.583, 0.872), (4.075, 1.337, 0.2663), (3.907, 1.281, -0.1865), (2.453, -1.092, -0.8678), (0.1253, -0.6621, 0.3081), (1.537, -2.845, -0.1945), (-2.228, -3.316, 1.454), (4.015, -1.245, -0.2664), (1.065, -3.597, 1.298), (-0.4806, 2.641, 0.5093), (1.743, -2.998, 1.157), (2.179, 1.518, 0.5879), (1.925, -3.327, -0.0628), (2.716, 0.3514, -0.4091), (3.516, 0.8154, 0.77), (0.7217, -5.081, 0.7718), (0.8888, -4.817, -0.2413), (1.438, -1.864, 0.06783), (-0.7142, -4.61, -0.1648), (0.7607, -1.736, 0.411), (-1.803, -2.231, 1.604), (0.1103, -3.21, 1.855), (-3.232, 1.445, -0.1332), (-3.704, -2.181, -0.1894), (3.284, -3.195, 1.006), (3.415, -1.55, 0.8932), (1.472, 1.016, 0.3348), (-0.4221, 2.154, 0.9799), (-2.765, -2.626, 1.218), (2.696, -3.723, -0.2266), (4.164, -2.676, 0.4577), (-0.8642, 0.3921, 0.224), (-2.601, 1.906, 0.05989), (1.852, -2.083, 0.53), (3.313, -2.693, -0.2316), (2.274, -2.785, 0.3587), (2.129, -4.108, 1.244), (-3.59, -0.6469, -0.2978), (-0.269, -5.346, -0.1712), (-0.04937, -1.659, 1.335), (0.5538, -3.058, 0.3391), (-0.4224, 1.262, 0.4711), (4.485, -0.7829, 0.4075), (2.162, 2.035, -0.1412), (-1.012, -4.792, 1.647), (0.06334, -1.341, 0.4545), (1.63, -4.906, -0.09618), (1.249, -0.9004, 0.1558), (0.4178, 1.708, 0.6405), (0.973, -2.333, 1.461), (-1.339, -2.912, 1.86), (-1.927, -0.6563, 1.3), (-1.989, 0.4418, 1.325), (-0.6812, -3.12, -0.04687), (-1.545, 1.668, 1.18), (-1.401, 0.1768, -0.844), (-1.853, -3.442, -0.3145), (-1.255, -1.545, -0.6067), (-2.344, -1.723, 0.2253), (-2.911, -0.6163, 1.428), (0.9435, 0.5341, 0.1705), (-1.848, 0.2578, 0.7683), (4.403, -2.324, -0.09127), (2.698, -1.918, -0.08573), (2.942, 0.4586, 0.4201), (-0.6787, -0.4075, 0.37), (0.09905, 0.1192, -1.019), (-0.7707, 1.234, -0.4181), (-1.535, -1.372, 0.6346), (-1.295, -1.537, 1.401), (1.07, -0.8265, -0.7104)], [], [(23, 64, 36), (8, 26, 29), (69, 47, 0), (15, 63, 26), (11, 37, 47), (40, 29, 7), (41, 63, 75), (5, 0, 37), (79, 41, 75), (66, 67, 74), (82, 10, 6), (63, 56, 75), (16, 1, 17), (71, 38, 68), (2, 7, 9), (3, 6, 10), (62, 34, 48), (63, 15, 42), (42, 56, 63), (8, 3, 24), (8, 58, 3), (24, 15, 8), (57, 16, 29), (56, 42, 46), (70, 82, 81), (41, 26, 63), (69, 24, 47), (60, 34, 62), (28, 6, 58), (42, 76, 46), (28, 12, 6), (37, 0, 47), (1, 28, 17), (79, 29, 26), (26, 8, 15), (7, 29, 79), (46, 76, 80), (81, 82, 6), (74, 0, 14), (10, 24, 3), (54, 36, 64), (52, 38, 5), (62, 48, 2), (54, 60, 83), (78, 49, 50), (7, 2, 40), (28, 58, 17), (19, 62, 9), (67, 76, 42), (42, 15, 24), (35, 65, 54), (56, 46, 80), (62, 2, 9), (29, 16, 8), (51, 40, 25), (38, 14, 5), (71, 68, 33), (4, 21, 43), (74, 14, 43), (24, 10, 47), (76, 83, 80), (52, 37, 11), (37, 52, 5), (14, 4, 43), (57, 29, 40), (9, 75, 56), (47, 10, 11), (16, 17, 58), (34, 64, 25), (58, 8, 16), (12, 81, 6), (26, 41, 79), (71, 4, 38), (6, 3, 58), (24, 69, 42), (5, 14, 0), (4, 71, 21), (52, 13, 73), (76, 67, 66), (13, 82, 70), (59, 71, 53), (76, 66, 83), (4, 14, 38), (84, 35, 54), (73, 72, 68), (69, 0, 74), (70, 72, 73), (28, 18, 12), (51, 25, 23), (82, 13, 10), (83, 66, 84), (9, 80, 19), (40, 51, 39), (61, 51, 30), (33, 55, 31), (74, 84, 66), (69, 74, 67), (44, 49, 77), (64, 23, 25), (81, 72, 70), (10, 13, 11), (1, 16, 57), (85, 78, 32), (27, 44, 31), (72, 81, 85), (61, 44, 51), (22, 18, 28), (51, 23, 30), (65, 21, 59), (45, 44, 77), (73, 38, 52), (30, 53, 31), (11, 13, 52), (61, 31, 44), (73, 68, 38), (9, 56, 80), (30, 36, 59), (1, 57, 22), (27, 49, 44), (20, 27, 55), (30, 31, 61), (50, 49, 27), (75, 7, 79), (49, 78, 77), (78, 18, 22), (84, 74, 35), (70, 73, 13), (36, 30, 23), (55, 27, 31), (45, 39, 44), (27, 20, 50), (68, 55, 33), (18, 85, 12), (57, 77, 22), (33, 31, 53), (85, 18, 78), (22, 28, 1), (22, 77, 78), (39, 51, 44), (84, 54, 83), (45, 40, 39), (43, 65, 35), (65, 59, 36), (59, 21, 71), (45, 57, 40), (59, 53, 30), (45, 77, 57), (65, 36, 54), (50, 32, 78), (68, 85, 32), (53, 71, 33), (43, 35, 74), (21, 65, 43), (72, 85, 68), (83, 60, 19), (20, 55, 32), (68, 32, 55), (64, 34, 54), (25, 48, 34), (20, 32, 50), (48, 25, 40), (54, 34, 60), (40, 2, 48), (7, 75, 9), (19, 60, 62), (67, 42, 69), (83, 19, 80), (12, 85, 81)])
_uv = me_icosphere_001.uv_layers.new(name='UVMap')
_uv.uv.foreach_set('vector', [0.0, 0.0, 0.0, 0.0, 0.0, 0.0, 0.0, 0.0, 0.0, 0.0, 0.0, 0.0, 0.0, 0.0, 0.0, 0.0, 0.0, 0.0, 0.0, 0.0, 0.0, 0.0, 0.0, 0.0, 0.0, 0.0, 0.0, 0.0, 0.0, 0.0, 0.0, 0.0, 0.0, 0.0, 0.0, 0.0, 0.0, 0.0, 0.0, 0.0, 0.0, 0.0, 0.0, 0.0, 0.0, 0.0, 0.0, 0.0, 0.0, 0.0, 0.0, 0.0, 0.0, 0.0, 0.0, 0.0, 0.0, 0.0, 0.0, 0.0, 0.0, 0.0, 0.0, 0.0, 0.0, 0.0, 0.0, 0.0, 0.0, 0.0, 0.0, 0.0, 0.0, 0.0, 0.0, 0.0, 0.0, 0.0, 0.0, 0.0, 0.0, 0.0, 0.0, 0.0, 0.0, 0.0, 0.0, 0.0, 0.0, 0.0, 0.0, 0.0, 0.0, 0.0, 0.0, 0.0, 0.0, 0.0, 0.0, 0.0, 0.0, 0.0, 0.0, 0.0, 0.0, 0.0, 0.0, 0.0, 0.0, 0.0, 0.0, 0.0, 0.0, 0.0, 0.0, 0.0, 0.0, 0.0, 0.0, 0.0, 0.0, 0.0, 0.0, 0.0, 0.0, 0.0, 0.0, 0.0, 0.0, 0.0, 0.0, 0.0, 0.0, 0.0, 0.0, 0.0, 0.0, 0.0, 0.0, 0.0, 0.0, 0.0, 0.0, 0.0, 0.0, 0.0, 0.0, 0.0, 0.0, 0.0, 0.0, 0.0, 0.0, 0.0, 0.0, 0.0, 0.0, 0.0, 0.0, 0.0, 0.0, 0.0, 0.0, 0.0, 0.0, 0.0, 0.0, 0.0, 0.0, 0.0, 0.0, 0.0, 0.0, 0.0, 0.0, 0.0, 0.0, 0.0, 0.0, 0.0, 0.0, 0.0, 0.0, 0.0, 0.0, 0.0, 0.0, 0.0, 0.0, 0.0, 0.0, 0.0, 0.0, 0.0, 0.0, 0.0, 0.0, 0.0, 0.0, 0.0, 0.0, 0.0, 0.0, 0.0, 0.0, 0.0, 0.0, 0.0, 0.0, 0.0, 0.0, 0.0, 0.0, 0.0, 0.0, 0.0, 0.0, 0.0, 0.0, 0.0, 0.0, 0.0, 0.0, 0.0, 0.0, 0.0, 0.0, 0.0, 0.0, 0.0, 0.0, 0.0, 0.0, 0.0, 0.0, 0.0, 0.0, 0.0, 0.0, 0.0, 0.0, 0.0, 0.0, 0.0, 0.0, 0.0, 0.0, 0.0, 0.0, 0.0, 0.0, 0.0, 0.0, 0.0, 0.0, 0.0, 0.0, 0.0, 0.0, 0.0, 0.0, 0.0, 0.0, 0.0, 0.0, 0.0, 0.0, 0.0, 0.0, 0.0, 0.0, 0.0, 0.0, 0.0, 0.0, 0.0, 0.0, 0.0, 0.0, 0.0, 0.0, 0.0, 0.0, 0.0, 0.0, 0.0, 0.0, 0.0, 0.0, 0.0, 0.0, 0.0, 0.0, 0.0, 0.0, 0.0, 0.0, 0.0, 0.0, 0.0, 0.0, 0.0, 0.0, 0.0, 0.0, 0.0, 0.0, 0.0, 0.0, 0.0, 0.0, 0.0, 0.0, 0.0, 0.0, 0.0, 0.0, 0.0, 0.0, 0.0, 0.0, 0.0, 0.0, 0.0, 0.0, 0.0, 0.0, 0.0, 0.0, 0.0, 0.0, 0.0, 0.0, 0.0, 0.0, 0.0, 0.0, 0.0, 0.0, 0.0, 0.0, 0.0, 0.0, 0.0, 0.0, 0.0, 0.0, 0.0, 0.0, 0.0, 0.0, 0.0, 0.0, 0.0, 0.0, 0.0, 0.0, 0.0, 0.0, 0.0, 0.0, 0.0, 0.0, 0.0, 0.0, 0.0, 0.0, 0.0, 0.0, 0.0, 0.0, 0.0, 0.0, 0.0, 0.0, 0.0, 0.0, 0.0, 0.0, 0.0, 0.0, 0.0, 0.0, 0.0, 0.0, 0.0, 0.0, 0.0, 0.0, 0.0, 0.0, 0.0, 0.0, 0.0, 0.0, 0.0, 0.0, 0.0, 0.0, 0.0, 0.0, 0.0, 0.0, 0.0, 0.0, 0.0, 0.0, 0.0, 0.0, 0.0, 0.0, 0.0, 0.0, 0.0, 0.0, 0.0, 0.0, 0.0, 0.0, 0.0, 0.0, 0.0, 0.0, 0.0, 0.0, 0.0, 0.0, 0.0, 0.0, 0.0, 0.0, 0.0, 0.0, 0.0, 0.0, 0.0, 0.0, 0.0, 0.0, 0.0, 0.0, 0.0, 0.0, 0.0, 0.0, 0.0, 0.0, 0.0, 0.0, 0.0, 0.0, 0.0, 0.0, 0.0, 0.0, 0.0, 0.0, 0.0, 0.0, 0.0, 0.0, 0.0, 0.0, 0.0, 0.0, 0.0, 0.0, 0.0, 0.0, 0.0, 0.0, 0.0, 0.0, 0.0, 0.0, 0.0, 0.0, 0.0, 0.0, 0.0, 0.0, 0.0, 0.0, 0.0, 0.0, 0.0, 0.0, 0.0, 0.0, 0.0, 0.0, 0.0, 0.0, 0.0, 0.0, 0.0, 0.0, 0.0, 0.0, 0.0, 0.0, 0.0, 0.0, 0.0, 0.0, 0.0, 0.0, 0.0, 0.0, 0.0, 0.0, 0.0, 0.0, 0.0, 0.0, 0.0, 0.0, 0.0, 0.0, 0.0, 0.0, 0.0, 0.0, 0.0, 0.0, 0.0, 0.0, 0.0, 0.0, 0.0, 0.0, 0.0, 0.0, 0.0, 0.0, 0.0, 0.0, 0.0, 0.0, 0.0, 0.0, 0.0, 0.0, 0.0, 0.0, 0.0, 0.0, 0.0, 0.0, 0.0, 0.0, 0.0, 0.0, 0.0, 0.0, 0.0, 0.0, 0.0, 0.0, 0.0, 0.0, 0.0, 0.0, 0.0, 0.0, 0.0, 0.0, 0.0, 0.0, 0.0, 0.0, 0.0, 0.0, 0.0, 0.0, 0.0, 0.0, 0.0, 0.0, 0.0, 0.0, 0.0, 0.0, 0.0, 0.0, 0.0, 0.0, 0.0, 0.0, 0.0, 0.0, 0.0, 0.0, 0.0, 0.0, 0.0, 0.0, 0.0, 0.0, 0.0, 0.0, 0.0, 0.0, 0.0, 0.0, 0.0, 0.0, 0.0, 0.0, 0.0, 0.0, 0.0, 0.0, 0.0, 0.0, 0.0, 0.0, 0.0, 0.0, 0.0, 0.0, 0.0, 0.0, 0.0, 0.0, 0.0, 0.0, 0.0, 0.0, 0.0, 0.0, 0.0, 0.0, 0.0, 0.0, 0.0, 0.0, 0.0, 0.0, 0.0, 0.0, 0.0, 0.0, 0.0, 0.0, 0.0, 0.0, 0.0, 0.0, 0.0, 0.0, 0.0, 0.0, 0.0, 0.0, 0.0, 0.0, 0.0, 0.0, 0.0, 0.0, 0.0, 0.0, 0.0, 0.0, 0.0, 0.0, 0.0, 0.0, 0.0, 0.0, 0.0, 0.0, 0.0, 0.0, 0.0, 0.0, 0.0, 0.0, 0.0, 0.0, 0.0, 0.0, 0.0, 0.0, 0.0, 0.0, 0.0, 0.0, 0.0, 0.0, 0.0, 0.0, 0.0, 0.0, 0.0, 0.0, 0.0, 0.0, 0.0, 0.0, 0.0, 0.0, 0.0, 0.0, 0.0, 0.0, 0.0, 0.0, 0.0, 0.0, 0.0, 0.0, 0.0, 0.0, 0.0, 0.0, 0.0, 0.0, 0.0, 0.0, 0.0, 0.0, 0.0, 0.0, 0.0, 0.0, 0.0, 0.0, 0.0, 0.0, 0.0, 0.0, 0.0, 0.0, 0.0, 0.0, 0.0, 0.0, 0.0, 0.0, 0.0, 0.0, 0.0, 0.0, 0.0, 0.0, 0.0, 0.0, 0.0, 0.0, 0.0, 0.0, 0.0, 0.0, 0.0, 0.0, 0.0, 0.0, 0.0, 0.0, 0.0, 0.0, 0.0, 0.0, 0.0, 0.0, 0.0, 0.0, 0.0, 0.0, 0.0, 0.0, 0.0, 0.0, 0.0, 0.0, 0.0, 0.0, 0.0, 0.0, 0.0, 0.0, 0.0, 0.0, 0.0, 0.0, 0.0, 0.0, 0.0, 0.0, 0.0, 0.0, 0.0, 0.0, 0.0, 0.0, 0.0, 0.0, 0.0, 0.0, 0.0, 0.0, 0.0, 0.0, 0.0, 0.0, 0.0, 0.0, 0.0, 0.0, 0.0, 0.0, 0.0, 0.0, 0.0, 0.0, 0.0, 0.0, 0.0, 0.0, 0.0, 0.0, 0.0, 0.0, 0.0, 0.0, 0.0, 0.0, 0.0, 0.0, 0.0, 0.0, 0.0, 0.0, 0.0, 0.0, 0.0, 0.0, 0.0, 0.0, 0.0, 0.0, 0.0, 0.0, 0.0, 0.0, 0.0, 0.0, 0.0, 0.0, 0.0, 0.0, 0.0, 0.0, 0.0, 0.0, 0.0, 0.0, 0.0, 0.0, 0.0, 0.0, 0.0, 0.0, 0.0, 0.0, 0.0, 0.0, 0.0, 0.0, 0.0, 0.0, 0.0, 0.0, 0.0, 0.0, 0.0, 0.0, 0.0, 0.0, 0.0, 0.0, 0.0, 0.0, 0.0, 0.0, 0.0, 0.0, 0.0, 0.0, 0.0, 0.0, 0.0, 0.0, 0.0, 0.0, 0.0, 0.0, 0.0, 0.0, 0.0, 0.0, 0.0, 0.0, 0.0, 0.0, 0.0, 0.0, 0.0, 0.0, 0.0, 0.0, 0.0, 0.0, 0.0, 0.0, 0.0, 0.0, 0.0, 0.0, 0.0, 0.0, 0.0, 0.0, 0.0, 0.0, 0.0, 0.0, 0.0, 0.0, 0.0, 0.0, 0.0, 0.0, 0.0, 0.0, 0.0, 0.0, 0.0, 0.0, 0.0, 0.0, 0.0, 0.0, 0.0, 0.0, 0.0, 0.0, 0.0, 0.0, 0.0, 0.0, 0.0, 0.0, 0.0, 0.0, 0.0, 0.0, 0.0, 0.0, 0.0, 0.0, 0.0, 0.0, 0.0, 0.0, 0.0, 0.0, 0.0, 0.0, 0.0, 0.0, 0.0, 0.0, 0.0, 0.0, 0.0, 0.0, 0.0, 0.0, 0.0, 0.0, 0.0, 0.0, 0.0, 0.0, 0.0, 0.0, 0.0, 0.0, 0.0, 0.0, 0.0, 0.0, 0.0, 0.0, 0.0, 0.0, 0.0, 0.0, 0.0, 0.0, 0.0, 0.0, 0.0, 0.0, 0.0])
me_icosphere_001.materials.append(mat_rock)
me_icosphere_001.update()
me_cube_001 = bpy.data.meshes.new('Cube.001')
me_cube_001.from_pydata([(-1.0, -1.0, -0.2566), (-1.0, -1.0, 0.7434), (-1.0, 1.0, -0.2566), (-1.0, 1.0, 0.7434), (1.0, -1.0, -0.2566), (1.0, -1.0, 0.7434), (1.0, 1.0, -0.2566), (1.0, 1.0, 0.7434), (0.0, -1.0, 1.743), (0.0, -1.0, -0.2566), (0.0, 1.0, 1.743), (0.0, 1.0, -0.2566), (1.0, -1.0, 0.7434), (0.0, -1.0, 1.743), (-1.0, -1.0, 0.7434), (-1.0, 1.0, 0.7434), (0.0, 1.0, -0.2566), (-1.0, 1.0, -0.2566), (0.0, 1.0, 1.743), (1.0, 1.0, 0.7434), (1.0, -1.0, -0.2566), (1.0, 1.0, -0.2566)], [], [(4, 5, 8, 9), (0, 1, 3, 2), (11, 10, 7, 6), (1, 8, 13, 14), (11, 6, 4, 9), (11, 2, 17, 16), (6, 7, 19, 21), (2, 11, 9, 0), (4, 6, 21, 20), (9, 8, 1, 0), (21, 19, 12, 20), (18, 15, 14, 13), (17, 15, 18, 16), (19, 18, 13, 12), (8, 5, 12, 13), (5, 4, 20, 12), (7, 10, 18, 19), (3, 1, 14, 15), (10, 11, 16, 18), (2, 3, 15, 17)])
me_cube_001.polygons.foreach_set('material_index', [0, 0, 0, 0, 0, 0, 0, 0, 0, 0, 0, 1, 0, 1, 0, 0, 0, 0, 0, 0])
_uv = me_cube_001.uv_layers.new(name='UVMap')
_uv.uv.foreach_set('vector', [0.375, 0.75, 0.625, 0.75, 0.625, 0.875, 0.375, 0.875, 0.375, 0.0, 0.625, 0.0, 0.625, 0.25, 0.375, 0.25, 0.375, 0.375, 0.625, 0.375, 0.625, 0.5, 0.375, 0.5, 0.625, 1.0, 0.625, 0.875, 0.625, 0.875, 0.625, 1.0, 0.25, 0.5, 0.375, 0.5, 0.375, 0.75, 0.25, 0.75, 0.25, 0.5, 0.125, 0.5, 0.125, 0.5, 0.25, 0.5, 0.375, 0.5, 0.625, 0.5, 0.625, 0.5, 0.375, 0.5, 0.125, 0.5, 0.25, 0.5, 0.25, 0.75, 0.125, 0.75, 0.375, 0.75, 0.375, 0.5, 0.375, 0.5, 0.375, 0.75, 0.375, 0.875, 0.625, 0.875, 0.625, 1.0, 0.375, 1.0, 0.375, 0.5, 0.625, 0.5, 0.625, 0.75, 0.375, 0.75, 0.75, 0.5, 0.875, 0.5, 0.875, 0.75, 0.75, 0.75, 0.375, 0.25, 0.625, 0.25, 0.625, 0.375, 0.375, 0.375, 0.625, 0.5, 0.75, 0.5, 0.75, 0.75, 0.625, 0.75, 0.625, 0.875, 0.625, 0.75, 0.625, 0.75, 0.625, 0.875, 0.625, 0.75, 0.375, 0.75, 0.375, 0.75, 0.625, 0.75, 0.625, 0.5, 0.625, 0.375, 0.625, 0.375, 0.625, 0.5, 0.625, 0.25, 0.625, 0.0, 0.625, 0.0, 0.625, 0.25, 0.625, 0.375, 0.375, 0.375, 0.375, 0.375, 0.625, 0.375, 0.375, 0.25, 0.625, 0.25, 0.625, 0.25, 0.375, 0.25])
me_cube_001.materials.append(mat_house_yellow)
me_cube_001.materials.append(mat_house_red)
me_cube_001.update()
me_cube_003 = bpy.data.meshes.new('Cube.003')
me_cube_003.from_pydata([(-1.0, -1.0, -0.2566), (-1.0, -1.0, 1.743), (-1.0, 1.0, -0.2566), (-1.0, 1.0, 1.743), (1.0, -1.0, -0.2566), (1.0, -1.0, 1.743), (1.0, 1.0, -0.2566), (1.0, 1.0, 1.743), (0.0, 1.0, -0.2566), (0.0, 1.0, 2.743), (0.0, -1.0, -0.2566), (0.0, -1.0, 2.743), (-1.0, -1.0, -0.2566), (-1.0, -1.0, 1.743), (1.0, -1.0, 1.743), (1.0, -1.0, -0.2566), (0.0, -1.0, -0.2566), (0.0, -1.0, 2.743), (-1.0, -2.5, -0.2566), (-1.0, -2.5, 1.743), (1.0, -2.5, 1.743), (1.0, -2.5, -0.2566), (0.0, -2.5, -0.2566), (0.0, -2.5, 2.743), (2.0, -1.0, 0.7434), (2.0, -1.0, -0.2566), (2.0, -2.5, -0.2566), (2.0, -2.5, 0.7434)], [], [(0, 1, 3, 2), (8, 9, 7, 6), (6, 7, 5, 4), (4, 5, 14, 15), (8, 6, 4, 10), (9, 3, 1, 11), (7, 9, 11, 5), (2, 8, 10, 0), (11, 1, 13, 17), (2, 3, 9, 8), (13, 12, 18, 19), (16, 15, 21, 22), (0, 10, 16, 12), (1, 0, 12, 13), (10, 4, 15, 16), (5, 11, 17, 14), (22, 23, 19, 18), (21, 20, 23, 22), (14, 17, 23, 20), (17, 13, 19, 23), (20, 21, 26, 27), (12, 16, 22, 18), (25, 24, 27, 26), (15, 14, 24, 25), (14, 20, 27, 24), (21, 15, 25, 26)])
me_cube_003.polygons.foreach_set('material_index', [0, 0, 0, 0, 0, 1, 1, 0, 0, 0, 0, 0, 0, 0, 0, 0, 0, 0, 1, 1, 0, 0, 0, 0, 1, 0])
_uv = me_cube_003.uv_layers.new(name='UVMap')
_uv.uv.foreach_set('vector', [0.375, 0.0, 0.625, 0.0, 0.625, 0.25, 0.375, 0.25, 0.375, 0.375, 0.625, 0.375, 0.625, 0.5, 0.375, 0.5, 0.375, 0.5, 0.625, 0.5, 0.625, 0.75, 0.375, 0.75, 0.375, 0.75, 0.625, 0.75, 0.625, 0.75, 0.375, 0.75, 0.25, 0.5, 0.375, 0.5, 0.375, 0.75, 0.25, 0.75, 0.75, 0.5, 0.875, 0.5, 0.875, 0.75, 0.75, 0.75, 0.625, 0.5, 0.75, 0.5, 0.75, 0.75, 0.625, 0.75, 0.125, 0.5, 0.25, 0.5, 0.25, 0.75, 0.125, 0.75, 0.75, 0.75, 0.875, 0.75, 0.875, 0.75, 0.75, 0.75, 0.375, 0.25, 0.625, 0.25, 0.625, 0.375, 0.375, 0.375, 0.625, 0.0, 0.375, 0.0, 0.375, 0.0, 0.625, 0.0, 0.25, 0.75, 0.375, 0.75, 0.375, 0.75, 0.25, 0.75, 0.125, 0.75, 0.25, 0.75, 0.25, 0.75, 0.125, 0.75, 0.625, 0.0, 0.375, 0.0, 0.375, 0.0, 0.625, 0.0, 0.25, 0.75, 0.375, 0.75, 0.375, 0.75, 0.25, 0.75, 0.625, 0.75, 0.75, 0.75, 0.75, 0.75, 0.625, 0.75, 0.375, 0.875, 0.625, 0.875, 0.625, 1.0, 0.375, 1.0, 0.375, 0.75, 0.625, 0.75, 0.625, 0.875, 0.375, 0.875, 0.625, 0.75, 0.75, 0.75, 0.75, 0.75, 0.625, 0.75, 0.75, 0.75, 0.875, 0.75, 0.875, 0.75, 0.75, 0.75, 0.625, 0.75, 0.375, 0.75, 0.375, 0.75, 0.625, 0.75, 0.125, 0.75, 0.25, 0.75, 0.25, 0.75, 0.125, 0.75, 0.375, 0.75, 0.625, 0.75, 0.625, 0.75, 0.375, 0.75, 0.375, 0.75, 0.625, 0.75, 0.625, 0.75, 0.375, 0.75, 0.625, 0.75, 0.625, 0.75, 0.625, 0.75, 0.625, 0.75, 0.375, 0.75, 0.375, 0.75, 0.375, 0.75, 0.375, 0.75])
me_cube_003.materials.append(mat_house_yellow)
me_cube_003.materials.append(mat_house_red)
me_cube_003.update()
me_cube_005 = bpy.data.meshes.new('Cube.005')
me_cube_005.from_pydata([(-1.0, -1.0, -0.2566), (-1.0, -1.0, 1.743), (-1.0, 1.0, -0.2566), (-1.0, 1.0, 1.743), (1.0, -1.0, -0.2566), (1.0, -1.0, 1.743), (1.0, 1.0, -0.2566), (1.0, 1.0, 1.743), (0.0, 1.0, -0.2566), (0.0, 1.0, 2.743), (0.0, -1.0, -0.2566), (0.0, -1.0, 2.743), (-1.0, -1.0, 0.7434), (-1.0, 1.0, 0.7434), (1.0, 1.0, 0.7434), (1.0, -1.0, 0.7434), (0.0, -1.0, 1.243), (0.0, 1.0, 1.243), (2.0, 1.0, 0.7434), (2.0, 1.0, -0.2566), (2.0, -1.0, -0.2566), (2.0, -1.0, 0.7434), (-1.0, 0.0, -0.2566), (-1.0, 0.0, 1.743), (1.0, 0.0, -0.2566), (1.0, 0.0, 1.743), (0.0, 0.0, 2.743), (0.0, 0.0, -0.2566), (1.0, 0.0, 1.243), (-1.0, 0.0, 0.7434), (2.0, 0.0, -0.2566), (2.0, 0.0, 1.243)], [], [(29, 23, 3, 13), (17, 9, 7, 14), (28, 25, 5, 15), (16, 11, 1, 12), (27, 24, 4, 10), (26, 23, 1, 11), (25, 26, 11, 5), (22, 27, 10, 0), (15, 5, 11, 16), (13, 3, 9, 17), (2, 13, 17, 8), (4, 15, 16, 10), (10, 16, 12, 0), (6, 14, 18, 19), (8, 17, 14, 6), (22, 29, 13, 2), (30, 31, 21, 20), (15, 4, 20, 21), (24, 6, 19, 30), (28, 15, 21, 31), (14, 28, 31, 18), (4, 24, 30, 20), (19, 18, 31, 30), (0, 12, 29, 22), (2, 8, 27, 22), (7, 9, 26, 25), (9, 3, 23, 26), (8, 6, 24, 27), (14, 7, 25, 28), (12, 1, 23, 29)])
me_cube_005.polygons.foreach_set('material_index', [0, 0, 0, 0, 0, 1, 1, 0, 0, 0, 0, 0, 0, 0, 0, 0, 0, 0, 0, 1, 1, 0, 0, 0, 0, 1, 1, 0, 0, 0])
_uv = me_cube_005.uv_layers.new(name='UVMap')
_uv.uv.foreach_set('vector', [0.5, 0.125, 0.625, 0.125, 0.625, 0.25, 0.5, 0.25, 0.5, 0.375, 0.625, 0.375, 0.625, 0.5, 0.5, 0.5, 0.5, 0.625, 0.625, 0.625, 0.625, 0.75, 0.5, 0.75, 0.5, 0.875, 0.625, 0.875, 0.625, 1.0, 0.5, 1.0, 0.25, 0.625, 0.375, 0.625, 0.375, 0.75, 0.25, 0.75, 0.75, 0.625, 0.875, 0.625, 0.875, 0.75, 0.75, 0.75, 0.625, 0.625, 0.75, 0.625, 0.75, 0.75, 0.625, 0.75, 0.125, 0.625, 0.25, 0.625, 0.25, 0.75, 0.125, 0.75, 0.5, 0.75, 0.625, 0.75, 0.625, 0.875, 0.5, 0.875, 0.5, 0.25, 0.625, 0.25, 0.625, 0.375, 0.5, 0.375, 0.375, 0.25, 0.5, 0.25, 0.5, 0.375, 0.375, 0.375, 0.375, 0.75, 0.5, 0.75, 0.5, 0.875, 0.375, 0.875, 0.375, 0.875, 0.5, 0.875, 0.5, 1.0, 0.375, 1.0, 0.375, 0.5, 0.5, 0.5, 0.5, 0.5, 0.375, 0.5, 0.375, 0.375, 0.5, 0.375, 0.5, 0.5, 0.375, 0.5, 0.375, 0.125, 0.5, 0.125, 0.5, 0.25, 0.375, 0.25, 0.375, 0.625, 0.5, 0.625, 0.5, 0.75, 0.375, 0.75, 0.5, 0.75, 0.375, 0.75, 0.375, 0.75, 0.5, 0.75, 0.375, 0.625, 0.375, 0.5, 0.375, 0.5, 0.375, 0.625, 0.5, 0.625, 0.5, 0.75, 0.5, 0.75, 0.5, 0.625, 0.5, 0.5, 0.5, 0.625, 0.5, 0.625, 0.5, 0.5, 0.375, 0.75, 0.375, 0.625, 0.375, 0.625, 0.375, 0.75, 0.375, 0.5, 0.5, 0.5, 0.5, 0.625, 0.375, 0.625, 0.375, 0.0, 0.5, 0.0, 0.5, 0.125, 0.375, 0.125, 0.125, 0.5, 0.25, 0.5, 0.25, 0.625, 0.125, 0.625, 0.625, 0.5, 0.75, 0.5, 0.75, 0.625, 0.625, 0.625, 0.75, 0.5, 0.875, 0.5, 0.875, 0.625, 0.75, 0.625, 0.25, 0.5, 0.375, 0.5, 0.375, 0.625, 0.25, 0.625, 0.5, 0.5, 0.625, 0.5, 0.625, 0.625, 0.5, 0.625, 0.5, 0.0, 0.625, 0.0, 0.625, 0.125, 0.5, 0.125])
me_cube_005.materials.append(mat_house_yellow)
me_cube_005.materials.append(mat_house_red)
me_cube_005.update()
me_cube = bpy.data.meshes.new('Cube')
me_cube.from_pydata([(1.0, 1.0, 1.743), (1.0, 1.0, -0.2566), (1.0, -1.0, 1.743), (1.0, -1.0, -0.2566), (-1.0, 1.0, 1.743), (-1.0, 1.0, -0.2566), (-1.0, -1.0, 1.743), (-1.0, -1.0, -0.2566), (0.0, 1.0, -0.2566), (0.0, -1.0, 2.743), (0.0, -1.0, -0.2566), (0.0, 1.0, 2.743)], [], [(11, 4, 6, 9), (10, 9, 6, 7), (7, 6, 4, 5), (8, 1, 3, 10), (1, 0, 2, 3), (8, 11, 0, 1), (5, 4, 11, 8), (5, 8, 10, 7), (3, 2, 9, 10), (0, 11, 9, 2)])
me_cube.polygons.foreach_set('material_index', [1, 0, 0, 0, 0, 0, 0, 0, 0, 1])
_uv = me_cube.uv_layers.new(name='UVMap')
_uv.uv.foreach_set('vector', [0.75, 0.5, 0.875, 0.5, 0.875, 0.75, 0.75, 0.75, 0.375, 0.875, 0.625, 0.875, 0.625, 1.0, 0.375, 1.0, 0.375, 0.0, 0.625, 0.0, 0.625, 0.25, 0.375, 0.25, 0.25, 0.5, 0.375, 0.5, 0.375, 0.75, 0.25, 0.75, 0.375, 0.5, 0.625, 0.5, 0.625, 0.75, 0.375, 0.75, 0.375, 0.375, 0.625, 0.375, 0.625, 0.5, 0.375, 0.5, 0.375, 0.25, 0.625, 0.25, 0.625, 0.375, 0.375, 0.375, 0.125, 0.5, 0.25, 0.5, 0.25, 0.75, 0.125, 0.75, 0.375, 0.75, 0.625, 0.75, 0.625, 0.875, 0.375, 0.875, 0.625, 0.5, 0.75, 0.5, 0.75, 0.75, 0.625, 0.75])
me_cube.materials.append(mat_house_yellow)
me_cube.materials.append(mat_house_red)
me_cube.use_mirror_vertex_groups = False
me_cube.update()

# ---- objects
ob_lighthouse = bpy.data.objects.new('Lighthouse', me_cylinder)
ob_water = bpy.data.objects.new('Water', me_plane)
ob_base_rocks = bpy.data.objects.new('Base Rocks', me_icosphere_001)
ob_sun = bpy.data.objects.new('Sun', light_sun)
ob_point = bpy.data.objects.new('Point', light_point)
ob_point_001 = bpy.data.objects.new('Point.001', light_point)
ob_point_002 = bpy.data.objects.new('Point.002', light_point)
ob_point_003 = bpy.data.objects.new('Point.003', light_point)
ob_light = bpy.data.objects.new('Light', light_light)
ob_camera = bpy.data.objects.new('Camera', cam_camera)
ob_one_story = bpy.data.objects.new('One Story', me_cube_001)
ob_two_story_extention = bpy.data.objects.new('Two Story Extention', me_cube_003)
ob_two_story_with_suite = bpy.data.objects.new('Two Story With Suite', me_cube_005)
ob_one_story_001 = bpy.data.objects.new('One Story.001', me_cube_001)
ob_one_story_002 = bpy.data.objects.new('One Story.002', me_cube_001)
ob_two_story_with_suite_001 = bpy.data.objects.new('Two Story With Suite.001', me_cube_005)
ob_one_story_003 = bpy.data.objects.new('One Story.003', me_cube_001)
ob_one_story_004 = bpy.data.objects.new('One Story.004', me_cube_001)
ob_two_story_001 = bpy.data.objects.new('Two Story.001', me_cube)
ob_two_story_with_suite_002 = bpy.data.objects.new('Two Story With Suite.002', me_cube_005)
ob_two_story_extention_001 = bpy.data.objects.new('Two Story Extention.001', me_cube_003)
ob_two_story_extention_002 = bpy.data.objects.new('Two Story Extention.002', me_cube_003)
ob_two_story_with_suite_003 = bpy.data.objects.new('Two Story With Suite.003', me_cube_005)
ob_one_story_005 = bpy.data.objects.new('One Story.005', me_cube_001)
ob_one_story_006 = bpy.data.objects.new('One Story.006', me_cube_001)
ob_two_story_extention_003 = bpy.data.objects.new('Two Story Extention.003', me_cube_003)

# ---- transforms, parenting, visibility, modifiers, constraints
ob_lighthouse.location = (-5.349, -26.08, 1.808)
ob_lighthouse.scale = (0.576, 0.576, 0.576)
ob_water.location = (0.0, 0.0, 0.0)
ob_water.scale = (4275.0, 30.0, 30.0)
ob_base_rocks.location = (-4.621, -22.41, 0.0)
ob_sun.location = (-2.523, -21.37, 7.819)
ob_sun.rotation_euler = (-2.099, -3.422, 0.7855)
ob_point.location = (-5.67, -22.61, 0.6111)
ob_point_001.location = (-3.075, -23.65, 0.6111)
ob_point_002.location = (-2.645, -21.71, 0.6111)
ob_point_003.location = (-4.592, -22.17, 0.6111)
ob_light.location = (4.076, 1.005, 5.904)
ob_light.rotation_euler = (0.6503, 0.05522, 1.866)
ob_light.lock_rotations_4d = False
ob_light.empty_display_type = 'ARROWS'
ob_light.color = (0.0, 0.0, 0.0, 0.0)
ob_light.lineart.crease_threshold = 0.0
ob_camera.location = (-3.184, 5.146, 7.609)
ob_camera.rotation_euler = (1.403, -5.359e-08, 3.113)
ob_camera.lock_rotations_4d = False
ob_camera.empty_display_type = 'ARROWS'
ob_camera.color = (0.0, 0.0, 0.0, 0.0)
ob_camera.display_type = 'WIRE'
ob_camera.lineart.crease_threshold = 0.0
ob_one_story.location = (-4.77, -23.6, 0.4473)
ob_one_story.rotation_euler = (0.0, -0.0, -3.56)
ob_one_story.scale = (0.1692, 0.1692, 0.1692)
ob_two_story_extention.location = (-3.277, -23.84, 0.3214)
ob_two_story_extention.scale = (0.1692, 0.1692, 0.1692)
ob_two_story_with_suite.location = (-3.707, -22.01, 0.2228)
ob_two_story_with_suite.rotation_euler = (0.0, -0.0, -1.01)
ob_two_story_with_suite.scale = (0.1692, 0.1692, 0.1692)
ob_one_story_001.location = (-4.035, -23.67, 0.3474)
ob_one_story_001.rotation_euler = (0.0, -0.0, -3.56)
ob_one_story_001.scale = (0.1692, 0.1692, 0.1692)
ob_one_story_002.location = (-6.103, -22.79, 0.6357)
ob_one_story_002.rotation_euler = (0.0, -0.0, -3.56)
ob_one_story_002.scale = (0.1692, 0.1692, 0.1692)
ob_two_story_with_suite_001.location = (-4.897, -22.21, 0.3828)
ob_two_story_with_suite_001.rotation_euler = (0.0, -0.0, 1.13)
ob_two_story_with_suite_001.scale = (0.1692, 0.1692, 0.1692)
ob_one_story_003.location = (-4.727, -21.37, 0.4203)
ob_one_story_003.rotation_euler = (0.0, -0.0, -2.114)
ob_one_story_003.scale = (0.1692, 0.1692, 0.1692)
ob_one_story_004.location = (-4.051, -22.67, 0.2843)
ob_one_story_004.rotation_euler = (0.0, -0.0, -3.56)
ob_one_story_004.scale = (0.1692, 0.1692, 0.1692)
ob_two_story_001.location = (-2.8, -21.54, 0.2574)
ob_two_story_001.rotation_euler = (0.0, -0.0, 3.967)
ob_two_story_001.scale = (0.1692, 0.1692, 0.1692)
ob_two_story_001.lock_rotations_4d = False
ob_two_story_001.empty_display_type = 'ARROWS'
ob_two_story_001.lineart.crease_threshold = 0.0
ob_two_story_with_suite_002.location = (-3.118, -22.86, 0.1938)
ob_two_story_with_suite_002.rotation_euler = (0.0, -0.0, 0.9865)
ob_two_story_with_suite_002.scale = (0.1692, 0.1692, 0.1692)
ob_two_story_extention_001.location = (-2.13, -23.81, 0.3337)
ob_two_story_extention_001.rotation_euler = (0.0, -0.0, -4.231)
ob_two_story_extention_001.scale = (0.1692, 0.1692, 0.1692)
ob_two_story_extention_002.location = (-3.782, -21.01, 0.5066)
ob_two_story_extention_002.rotation_euler = (0.0, -0.0, -1.084)
ob_two_story_extention_002.scale = (0.1692, 0.1692, 0.1692)
ob_two_story_with_suite_003.location = (-5.549, -23.27, 0.4749)
ob_two_story_with_suite_003.rotation_euler = (0.0, -0.0, -0.4719)
ob_two_story_with_suite_003.scale = (0.1692, 0.1692, 0.1692)
ob_one_story_005.location = (-2.675, -23.65, 0.2705)
ob_one_story_005.rotation_euler = (0.0, -0.0, -3.56)
ob_one_story_005.scale = (0.1692, 0.1692, 0.1692)
ob_one_story_006.location = (-4.776, -23.05, 0.3415)
ob_one_story_006.rotation_euler = (0.0, -0.0, -3.56)
ob_one_story_006.scale = (0.1692, 0.1692, 0.1692)
ob_two_story_extention_003.location = (-2.11, -22.21, 0.3584)
ob_two_story_extention_003.rotation_euler = (0.0, -0.0, -3.92)
ob_two_story_extention_003.scale = (0.1692, 0.1692, 0.1692)

# ---- collection membership
scene.collection.objects.link(ob_lighthouse)
scene.collection.objects.link(ob_water)
scene.collection.objects.link(ob_base_rocks)
scene.collection.objects.link(ob_sun)
scene.collection.objects.link(ob_point)
scene.collection.objects.link(ob_point_001)
scene.collection.objects.link(ob_point_002)
scene.collection.objects.link(ob_point_003)
col_collection.objects.link(ob_light)
col_collection.objects.link(ob_camera)
col_houses.objects.link(ob_one_story)
col_houses.objects.link(ob_two_story_extention)
col_houses.objects.link(ob_two_story_with_suite)
col_houses.objects.link(ob_one_story_001)
col_houses.objects.link(ob_one_story_002)
col_houses.objects.link(ob_two_story_with_suite_001)
col_houses.objects.link(ob_one_story_003)
col_houses.objects.link(ob_one_story_004)
col_houses.objects.link(ob_two_story_001)
col_houses.objects.link(ob_two_story_with_suite_002)
col_houses.objects.link(ob_two_story_extention_001)
col_houses.objects.link(ob_two_story_extention_002)
col_houses.objects.link(ob_two_story_with_suite_003)
col_houses.objects.link(ob_one_story_005)
col_houses.objects.link(ob_one_story_006)
col_houses.objects.link(ob_two_story_extention_003)

# ---- scene / render settings (as saved in the file)
scene.camera = ob_camera
scene.frame_start = 1; scene.frame_end = 250; scene.frame_set(1)
scene.render.engine = 'BLENDER_EEVEE_NEXT'
scene.cycles.sampling_pattern = 'TABULATED_SOBOL'
scene.cycles.use_light_tree = False
scene.eevee.use_gtao = True
scene.eevee.gtao_distance = 1.0
scene.eevee.use_raytracing = True
scene.view_settings.view_transform = 'Filmic'
bpy.context.view_layer.update()
